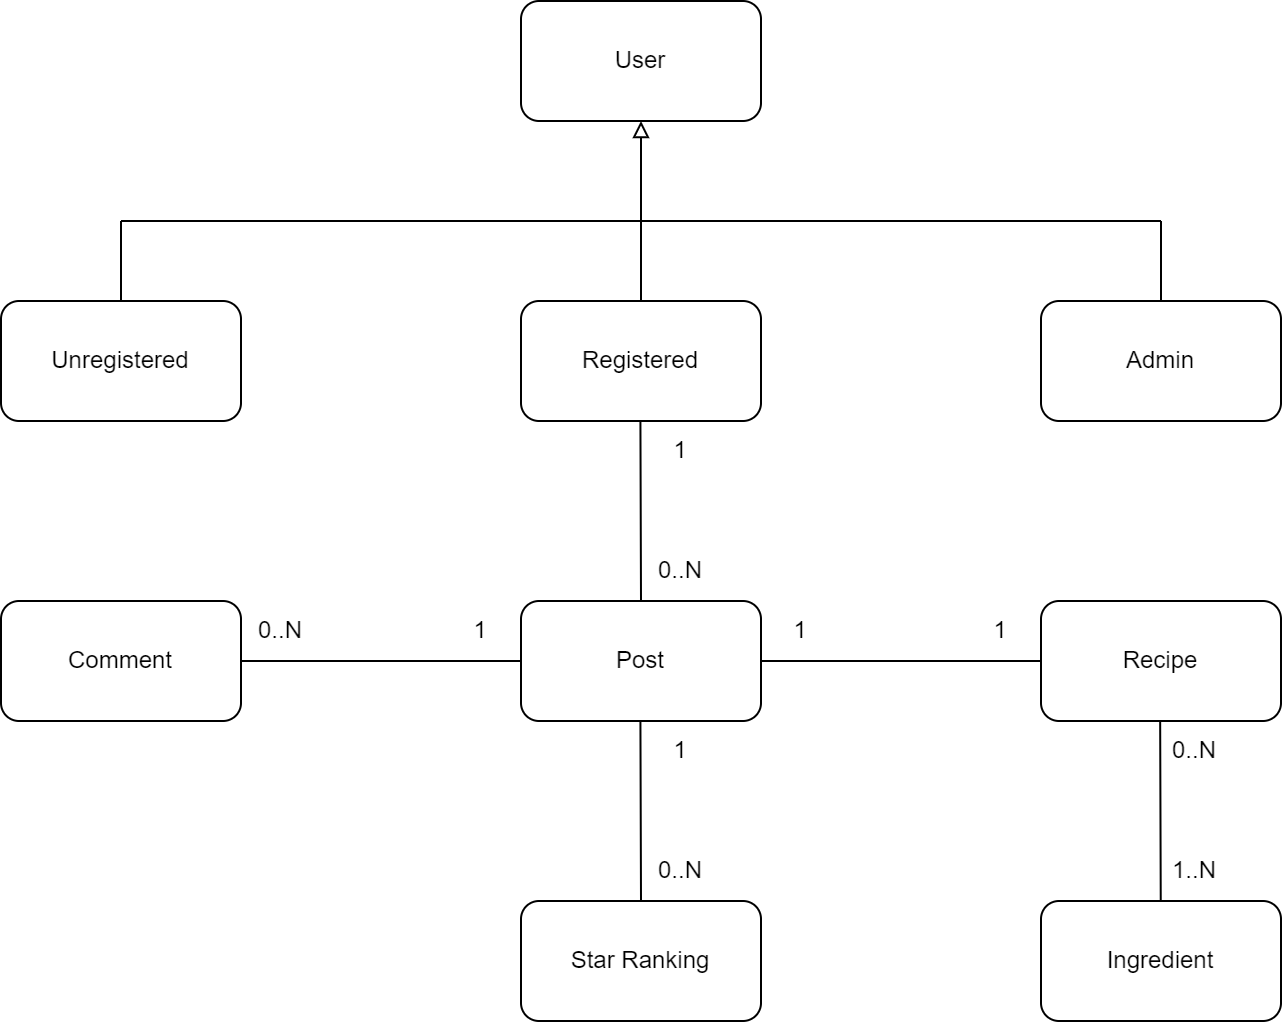

The diagram above was exported from draw.io. Its source (the exported page's mxGraphModel, read from the mxfile embedded in the PNG):
<mxGraphModel dx="1288" dy="643" grid="1" gridSize="10" guides="1" tooltips="1" connect="1" arrows="1" fold="1" page="1" pageScale="1" pageWidth="1654" pageHeight="2336" math="0" shadow="0">
  <root>
    <mxCell id="0" />
    <mxCell id="1" parent="0" />
    <mxCell id="YujULjXA9NwiNZSzAUUW-2" value="User" style="rounded=1;whiteSpace=wrap;html=1;" vertex="1" parent="1">
      <mxGeometry x="520" y="50" width="120" height="60" as="geometry" />
    </mxCell>
    <mxCell id="YujULjXA9NwiNZSzAUUW-3" value="Recipe" style="rounded=1;whiteSpace=wrap;html=1;" vertex="1" parent="1">
      <mxGeometry x="780" y="350" width="120" height="60" as="geometry" />
    </mxCell>
    <mxCell id="YujULjXA9NwiNZSzAUUW-4" value="Ingredient" style="rounded=1;whiteSpace=wrap;html=1;" vertex="1" parent="1">
      <mxGeometry x="780" y="500" width="120" height="60" as="geometry" />
    </mxCell>
    <mxCell id="YujULjXA9NwiNZSzAUUW-5" value="Registered" style="rounded=1;whiteSpace=wrap;html=1;" vertex="1" parent="1">
      <mxGeometry x="520" y="200" width="120" height="60" as="geometry" />
    </mxCell>
    <mxCell id="YujULjXA9NwiNZSzAUUW-6" value="Star Ranking" style="rounded=1;whiteSpace=wrap;html=1;" vertex="1" parent="1">
      <mxGeometry x="520" y="500" width="120" height="60" as="geometry" />
    </mxCell>
    <mxCell id="YujULjXA9NwiNZSzAUUW-7" value="" style="endArrow=block;html=1;rounded=0;endFill=0;strokeWidth=1;entryX=0.5;entryY=1;entryDx=0;entryDy=0;" edge="1" parent="1" target="YujULjXA9NwiNZSzAUUW-2">
      <mxGeometry width="50" height="50" relative="1" as="geometry">
        <mxPoint x="580" y="160" as="sourcePoint" />
        <mxPoint x="580" y="120" as="targetPoint" />
      </mxGeometry>
    </mxCell>
    <mxCell id="YujULjXA9NwiNZSzAUUW-8" value="" style="endArrow=none;html=1;rounded=0;" edge="1" parent="1">
      <mxGeometry width="50" height="50" relative="1" as="geometry">
        <mxPoint x="440" y="160" as="sourcePoint" />
        <mxPoint x="840" y="160" as="targetPoint" />
      </mxGeometry>
    </mxCell>
    <mxCell id="YujULjXA9NwiNZSzAUUW-9" value="" style="endArrow=none;html=1;rounded=0;" edge="1" parent="1">
      <mxGeometry width="50" height="50" relative="1" as="geometry">
        <mxPoint x="580" y="160" as="sourcePoint" />
        <mxPoint x="580" y="200" as="targetPoint" />
      </mxGeometry>
    </mxCell>
    <mxCell id="YujULjXA9NwiNZSzAUUW-10" value="" style="endArrow=none;html=1;rounded=0;" edge="1" parent="1">
      <mxGeometry width="50" height="50" relative="1" as="geometry">
        <mxPoint x="840" y="160" as="sourcePoint" />
        <mxPoint x="840" y="200" as="targetPoint" />
      </mxGeometry>
    </mxCell>
    <mxCell id="YujULjXA9NwiNZSzAUUW-11" value="Admin" style="rounded=1;whiteSpace=wrap;html=1;" vertex="1" parent="1">
      <mxGeometry x="780" y="200" width="120" height="60" as="geometry" />
    </mxCell>
    <mxCell id="YujULjXA9NwiNZSzAUUW-12" value="" style="endArrow=none;html=1;rounded=0;" edge="1" parent="1">
      <mxGeometry width="50" height="50" relative="1" as="geometry">
        <mxPoint x="320" y="160" as="sourcePoint" />
        <mxPoint x="440" y="160" as="targetPoint" />
      </mxGeometry>
    </mxCell>
    <mxCell id="YujULjXA9NwiNZSzAUUW-13" value="Unregistered" style="rounded=1;whiteSpace=wrap;html=1;" vertex="1" parent="1">
      <mxGeometry x="260" y="200" width="120" height="60" as="geometry" />
    </mxCell>
    <mxCell id="YujULjXA9NwiNZSzAUUW-14" value="" style="endArrow=none;html=1;rounded=0;" edge="1" parent="1">
      <mxGeometry width="50" height="50" relative="1" as="geometry">
        <mxPoint x="320" y="160" as="sourcePoint" />
        <mxPoint x="320" y="200" as="targetPoint" />
      </mxGeometry>
    </mxCell>
    <mxCell id="YujULjXA9NwiNZSzAUUW-16" value="" style="endArrow=none;html=1;rounded=0;" edge="1" parent="1">
      <mxGeometry width="50" height="50" relative="1" as="geometry">
        <mxPoint x="579.71" y="260" as="sourcePoint" />
        <mxPoint x="580" y="350" as="targetPoint" />
      </mxGeometry>
    </mxCell>
    <mxCell id="YujULjXA9NwiNZSzAUUW-17" value="Post" style="rounded=1;whiteSpace=wrap;html=1;" vertex="1" parent="1">
      <mxGeometry x="520" y="350" width="120" height="60" as="geometry" />
    </mxCell>
    <mxCell id="YujULjXA9NwiNZSzAUUW-18" value="0..N" style="text;html=1;strokeColor=none;fillColor=none;align=center;verticalAlign=middle;whiteSpace=wrap;rounded=0;" vertex="1" parent="1">
      <mxGeometry x="570" y="320" width="60" height="30" as="geometry" />
    </mxCell>
    <mxCell id="YujULjXA9NwiNZSzAUUW-19" value="1" style="text;html=1;strokeColor=none;fillColor=none;align=center;verticalAlign=middle;whiteSpace=wrap;rounded=0;" vertex="1" parent="1">
      <mxGeometry x="570" y="260" width="60" height="30" as="geometry" />
    </mxCell>
    <mxCell id="YujULjXA9NwiNZSzAUUW-20" value="" style="endArrow=none;html=1;rounded=0;entryX=0;entryY=0.5;entryDx=0;entryDy=0;exitX=1;exitY=0.5;exitDx=0;exitDy=0;" edge="1" parent="1" source="YujULjXA9NwiNZSzAUUW-17" target="YujULjXA9NwiNZSzAUUW-3">
      <mxGeometry width="50" height="50" relative="1" as="geometry">
        <mxPoint x="650" y="380" as="sourcePoint" />
        <mxPoint x="650.29" y="470" as="targetPoint" />
      </mxGeometry>
    </mxCell>
    <mxCell id="YujULjXA9NwiNZSzAUUW-21" value="1" style="text;html=1;strokeColor=none;fillColor=none;align=center;verticalAlign=middle;whiteSpace=wrap;rounded=0;" vertex="1" parent="1">
      <mxGeometry x="730" y="350" width="60" height="30" as="geometry" />
    </mxCell>
    <mxCell id="YujULjXA9NwiNZSzAUUW-22" value="1" style="text;html=1;strokeColor=none;fillColor=none;align=center;verticalAlign=middle;whiteSpace=wrap;rounded=0;" vertex="1" parent="1">
      <mxGeometry x="630" y="350" width="60" height="30" as="geometry" />
    </mxCell>
    <mxCell id="YujULjXA9NwiNZSzAUUW-24" value="" style="endArrow=none;html=1;rounded=0;entryX=0;entryY=0.5;entryDx=0;entryDy=0;exitX=1;exitY=0.5;exitDx=0;exitDy=0;" edge="1" parent="1" source="YujULjXA9NwiNZSzAUUW-27">
      <mxGeometry width="50" height="50" relative="1" as="geometry">
        <mxPoint x="420" y="460" as="sourcePoint" />
        <mxPoint x="520" y="380" as="targetPoint" />
      </mxGeometry>
    </mxCell>
    <mxCell id="YujULjXA9NwiNZSzAUUW-25" value="0..N" style="text;html=1;strokeColor=none;fillColor=none;align=center;verticalAlign=middle;whiteSpace=wrap;rounded=0;" vertex="1" parent="1">
      <mxGeometry x="370" y="350" width="60" height="30" as="geometry" />
    </mxCell>
    <mxCell id="YujULjXA9NwiNZSzAUUW-27" value="Comment" style="rounded=1;whiteSpace=wrap;html=1;" vertex="1" parent="1">
      <mxGeometry x="260" y="350" width="120" height="60" as="geometry" />
    </mxCell>
    <mxCell id="YujULjXA9NwiNZSzAUUW-28" value="1" style="text;html=1;strokeColor=none;fillColor=none;align=center;verticalAlign=middle;whiteSpace=wrap;rounded=0;" vertex="1" parent="1">
      <mxGeometry x="470" y="350" width="60" height="30" as="geometry" />
    </mxCell>
    <mxCell id="YujULjXA9NwiNZSzAUUW-29" value="" style="endArrow=none;html=1;rounded=0;" edge="1" parent="1">
      <mxGeometry width="50" height="50" relative="1" as="geometry">
        <mxPoint x="579.71" y="410" as="sourcePoint" />
        <mxPoint x="580" y="500" as="targetPoint" />
      </mxGeometry>
    </mxCell>
    <mxCell id="YujULjXA9NwiNZSzAUUW-30" value="0..N" style="text;html=1;strokeColor=none;fillColor=none;align=center;verticalAlign=middle;whiteSpace=wrap;rounded=0;" vertex="1" parent="1">
      <mxGeometry x="570" y="470" width="60" height="30" as="geometry" />
    </mxCell>
    <mxCell id="YujULjXA9NwiNZSzAUUW-31" value="1" style="text;html=1;strokeColor=none;fillColor=none;align=center;verticalAlign=middle;whiteSpace=wrap;rounded=0;" vertex="1" parent="1">
      <mxGeometry x="570" y="410" width="60" height="30" as="geometry" />
    </mxCell>
    <mxCell id="YujULjXA9NwiNZSzAUUW-32" value="" style="endArrow=none;html=1;rounded=0;" edge="1" parent="1">
      <mxGeometry width="50" height="50" relative="1" as="geometry">
        <mxPoint x="839.58" y="410" as="sourcePoint" />
        <mxPoint x="839.87" y="500" as="targetPoint" />
      </mxGeometry>
    </mxCell>
    <mxCell id="YujULjXA9NwiNZSzAUUW-33" value="1..N" style="text;html=1;strokeColor=none;fillColor=none;align=center;verticalAlign=middle;whiteSpace=wrap;rounded=0;" vertex="1" parent="1">
      <mxGeometry x="827" y="470" width="60" height="30" as="geometry" />
    </mxCell>
    <mxCell id="YujULjXA9NwiNZSzAUUW-34" value="0..N" style="text;html=1;strokeColor=none;fillColor=none;align=center;verticalAlign=middle;whiteSpace=wrap;rounded=0;" vertex="1" parent="1">
      <mxGeometry x="827" y="410" width="60" height="30" as="geometry" />
    </mxCell>
  </root>
</mxGraphModel>